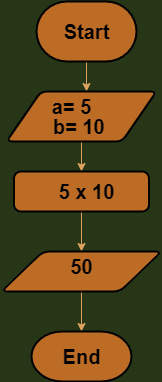

The diagram above was exported from draw.io. Its source (the exported page's mxGraphModel, read from the mxfile embedded in the PNG):
<mxGraphModel dx="868" dy="482" grid="1" gridSize="10" guides="1" tooltips="1" connect="1" arrows="1" fold="1" page="1" pageScale="1" pageWidth="827" pageHeight="1169" background="#283618" math="0" shadow="0">
  <root>
    <mxCell id="0" />
    <object label="" Start="" id="1">
      <mxCell parent="0" />
    </object>
    <mxCell id="jgLxZu7SCYUnfXt9Mtay-24" style="edgeStyle=orthogonalEdgeStyle;rounded=1;orthogonalLoop=1;jettySize=auto;html=1;exitX=0.5;exitY=1;exitDx=0;exitDy=0;exitPerimeter=0;fontColor=#FEFAE0;strokeColor=#DDA15E;fillColor=#BC6C25;" parent="1" source="jgLxZu7SCYUnfXt9Mtay-23" edge="1">
      <mxGeometry relative="1" as="geometry">
        <mxPoint x="400" y="120" as="targetPoint" />
      </mxGeometry>
    </mxCell>
    <mxCell id="jgLxZu7SCYUnfXt9Mtay-23" value="" style="strokeWidth=2;html=1;shape=mxgraph.flowchart.terminator;whiteSpace=wrap;fontColor=#FEFAE0;fillColor=#BC6C25;" parent="1" vertex="1">
      <mxGeometry x="350" y="30" width="100" height="60" as="geometry" />
    </mxCell>
    <mxCell id="jgLxZu7SCYUnfXt9Mtay-26" style="edgeStyle=orthogonalEdgeStyle;rounded=1;orthogonalLoop=1;jettySize=auto;html=1;exitX=0.5;exitY=1;exitDx=0;exitDy=0;fontColor=#FEFAE0;strokeColor=#DDA15E;fillColor=#BC6C25;" parent="1" source="jgLxZu7SCYUnfXt9Mtay-25" edge="1">
      <mxGeometry relative="1" as="geometry">
        <mxPoint x="395" y="200" as="targetPoint" />
      </mxGeometry>
    </mxCell>
    <mxCell id="jgLxZu7SCYUnfXt9Mtay-25" value="" style="shape=parallelogram;html=1;strokeWidth=2;perimeter=parallelogramPerimeter;whiteSpace=wrap;rounded=1;arcSize=12;size=0.23;fontColor=#FEFAE0;fillColor=#BC6C25;" parent="1" vertex="1">
      <mxGeometry x="320" y="120" width="150" height="50" as="geometry" />
    </mxCell>
    <mxCell id="jgLxZu7SCYUnfXt9Mtay-28" style="edgeStyle=orthogonalEdgeStyle;rounded=1;orthogonalLoop=1;jettySize=auto;html=1;exitX=0.5;exitY=1;exitDx=0;exitDy=0;fontColor=#FEFAE0;strokeColor=#DDA15E;fillColor=#BC6C25;" parent="1" source="jgLxZu7SCYUnfXt9Mtay-27" edge="1">
      <mxGeometry relative="1" as="geometry">
        <mxPoint x="395" y="280" as="targetPoint" />
      </mxGeometry>
    </mxCell>
    <mxCell id="jgLxZu7SCYUnfXt9Mtay-27" value="" style="rounded=1;whiteSpace=wrap;html=1;absoluteArcSize=1;arcSize=14;strokeWidth=2;fontColor=#FEFAE0;fillColor=#BC6C25;" parent="1" vertex="1">
      <mxGeometry x="327.5" y="200" width="135" height="40" as="geometry" />
    </mxCell>
    <mxCell id="jgLxZu7SCYUnfXt9Mtay-31" style="edgeStyle=orthogonalEdgeStyle;rounded=1;orthogonalLoop=1;jettySize=auto;html=1;exitX=0.5;exitY=1;exitDx=0;exitDy=0;fontColor=#FEFAE0;strokeColor=#DDA15E;fillColor=#BC6C25;" parent="1" source="jgLxZu7SCYUnfXt9Mtay-29" edge="1">
      <mxGeometry relative="1" as="geometry">
        <mxPoint x="395" y="360" as="targetPoint" />
      </mxGeometry>
    </mxCell>
    <mxCell id="jgLxZu7SCYUnfXt9Mtay-29" value="" style="shape=parallelogram;html=1;strokeWidth=2;perimeter=parallelogramPerimeter;whiteSpace=wrap;rounded=1;arcSize=12;size=0.2608695652173913;fontColor=#FEFAE0;fillColor=#BC6C25;" parent="1" vertex="1">
      <mxGeometry x="315" y="280" width="160" height="40" as="geometry" />
    </mxCell>
    <mxCell id="jgLxZu7SCYUnfXt9Mtay-32" value="" style="strokeWidth=2;html=1;shape=mxgraph.flowchart.terminator;whiteSpace=wrap;fontColor=#FEFAE0;fillColor=#BC6C25;" parent="1" vertex="1">
      <mxGeometry x="345" y="360" width="100" height="50" as="geometry" />
    </mxCell>
    <mxCell id="hegb1KvKTQB4B4L6GV7t-1" value="&lt;b style=&quot;font-size: 20px&quot;&gt;Start&lt;/b&gt;" style="text;html=1;resizable=0;autosize=1;align=center;verticalAlign=middle;points=[];fillColor=none;strokeColor=none;rounded=0;" parent="1" vertex="1">
      <mxGeometry x="370" y="50" width="60" height="20" as="geometry" />
    </mxCell>
    <mxCell id="hegb1KvKTQB4B4L6GV7t-2" value="&lt;b&gt;a= 5&lt;/b&gt;" style="text;html=1;resizable=0;autosize=1;align=center;verticalAlign=middle;points=[];fillColor=none;strokeColor=none;rounded=0;fontSize=20;" parent="1" vertex="1">
      <mxGeometry x="360" y="120" width="50" height="30" as="geometry" />
    </mxCell>
    <mxCell id="hegb1KvKTQB4B4L6GV7t-3" value="&lt;b&gt;b= 10&lt;/b&gt;" style="text;html=1;resizable=0;autosize=1;align=left;verticalAlign=middle;points=[];fillColor=none;strokeColor=none;rounded=0;fontSize=20;" parent="1" vertex="1">
      <mxGeometry x="365" y="140" width="70" height="30" as="geometry" />
    </mxCell>
    <mxCell id="hegb1KvKTQB4B4L6GV7t-4" value="&lt;b&gt;5 x 10&lt;/b&gt;" style="text;html=1;resizable=0;autosize=1;align=center;verticalAlign=middle;points=[];fillColor=none;strokeColor=none;rounded=0;fontSize=20;" parent="1" vertex="1">
      <mxGeometry x="365" y="205" width="70" height="30" as="geometry" />
    </mxCell>
    <mxCell id="hegb1KvKTQB4B4L6GV7t-5" value="&lt;b&gt;50&lt;/b&gt;" style="text;html=1;resizable=0;autosize=1;align=center;verticalAlign=middle;points=[];fillColor=none;strokeColor=none;rounded=0;fontSize=20;" parent="1" vertex="1">
      <mxGeometry x="375" y="280" width="40" height="30" as="geometry" />
    </mxCell>
    <mxCell id="hegb1KvKTQB4B4L6GV7t-6" value="&lt;b&gt;End&lt;/b&gt;" style="text;html=1;resizable=0;autosize=1;align=center;verticalAlign=middle;points=[];fillColor=none;strokeColor=none;rounded=0;fontSize=20;" parent="1" vertex="1">
      <mxGeometry x="370" y="370" width="50" height="30" as="geometry" />
    </mxCell>
  </root>
</mxGraphModel>